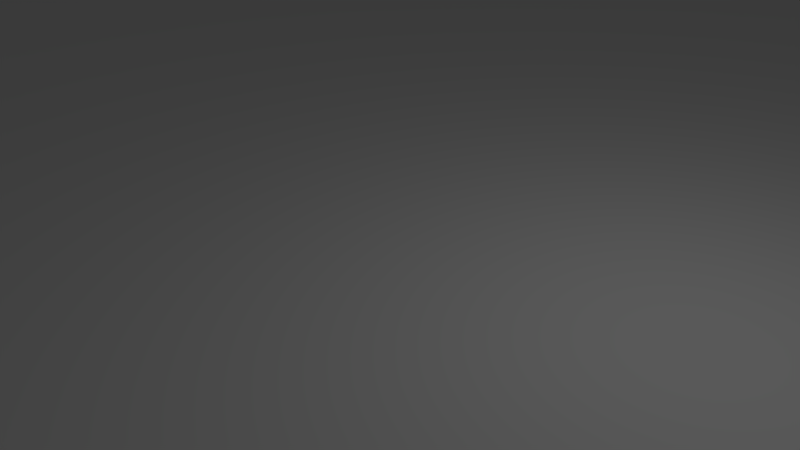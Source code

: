 # Source: Floor.blend  (saved by Blender 2.79.0; exported with 4.5.12 LTS)
import bpy
from mathutils import Matrix  # noqa: F401  (used for matrix-valued properties, if any)

bpy.ops.wm.read_factory_settings(use_empty=True)
scene = bpy.context.scene
scene.name = 'Scene'

# ---- collections
col_collection_1 = bpy.data.collections.new('Collection 1'); scene.collection.children.link(col_collection_1)

# ---- materials (node trees are filled in below, after node groups)
mat_material = bpy.data.materials.new('Material')
mat_material.alpha_threshold = 0.0
mat_material.use_transparent_shadow = False
mat_material.roughness = 0.5
mat_material.line_color = (0.0, 0.0, 0.0, 1.0)

# ---- material node trees

# ---- world
world_world = bpy.data.worlds.new('World'); scene.world = world_world
world_world.color = (0.05088, 0.05088, 0.05088)
world_world.use_sun_shadow = False
world_world.sun_shadow_jitter_overblur = 0.0
world_world.cycles.sampling_method = 'MANUAL'

# ---- cameras
cam_camera = bpy.data.cameras.new('Camera')
cam_camera.clip_end = 100.0
cam_camera.lens = 35.0
cam_camera.sensor_width = 32.0
cam_camera.sensor_height = 18.0
cam_camera.ortho_scale = 7.314
cam_camera.dof.focus_distance = 0.0
cam_camera.dof.aperture_fstop = 128.0

# ---- lights
light_lamp = bpy.data.lights.new('Lamp', 'POINT')
light_lamp.transmission_factor = 0.0
light_lamp.cutoff_distance = 30.0
light_lamp.energy = 100.0
light_lamp.shadow_buffer_clip_start = 1.001
light_lamp.shadow_soft_size = 0.1
light_lamp.shadow_maximum_resolution = 0.006
light_lamp.use_absolute_resolution = True

# ---- meshes
me_cube = bpy.data.meshes.new('Cube')
me_cube.from_pydata([(1.0, 1.0, -1.0), (1.0, -1.0, -1.0), (-1.0, -1.0, -1.0), (-1.0, 1.0, -1.0), (1.0, 1.0, 1.0), (1.0, -1.0, 1.0), (-1.0, -1.0, 1.0), (-1.0, 1.0, 1.0)], [], [(0, 1, 2, 3), (4, 7, 6, 5), (0, 4, 5, 1), (1, 5, 6, 2), (2, 6, 7, 3), (4, 0, 3, 7)])
_uv = me_cube.uv_layers.new(name='UVMap')
_uv.uv.foreach_set('vector', [0.0, 0.0, 1.0, 0.0, 1.0, 1.0, 0.0, 1.0, 0.0, 0.0, 1.0, 0.0, 1.0, 1.0, 0.0, 1.0, 0.0, 0.0, 1.0, 0.0, 1.0, 1.0, 0.0, 1.0, 0.0, 0.0, 1.0, 0.0, 1.0, 1.0, 0.0, 1.0, 0.0, 0.0, 1.0, 0.0, 1.0, 1.0, 0.0, 1.0, 0.0, 0.0, 1.0, 0.0, 1.0, 1.0, 0.0, 1.0])
me_cube.materials.append(mat_material)
me_cube.use_remesh_preserve_volume = False
me_cube.use_remesh_preserve_attributes = False
me_cube.use_mirror_vertex_groups = False
me_cube.update()

# ---- objects
ob_cube = bpy.data.objects.new('Cube', me_cube)
ob_lamp = bpy.data.objects.new('Lamp', light_lamp)
ob_camera = bpy.data.objects.new('Camera', cam_camera)

# ---- transforms, parenting, visibility, modifiers, constraints
ob_cube.location = (0.0, 0.0, 0.0)
ob_cube.scale = (20.0, 20.0, 0.1)
ob_cube.lock_rotations_4d = False
ob_cube.empty_display_type = 'ARROWS'
ob_cube.lineart.crease_threshold = 0.0
ob_lamp.location = (4.076, 1.005, 5.904)
ob_lamp.rotation_euler = (0.6503, 0.05522, 1.866)
ob_lamp.lock_rotations_4d = False
ob_lamp.empty_display_type = 'ARROWS'
ob_lamp.color = (0.0, 0.0, 0.0, 0.0)
ob_lamp.lineart.crease_threshold = 0.0
ob_camera.location = (7.481, -6.508, 5.344)
ob_camera.rotation_euler = (1.109, 0.0, 0.8149)
ob_camera.lock_rotations_4d = False
ob_camera.empty_display_type = 'ARROWS'
ob_camera.color = (0.0, 0.0, 0.0, 0.0)
ob_camera.display_type = 'WIRE'
ob_camera.lineart.crease_threshold = 0.0

# ---- collection membership
col_collection_1.objects.link(ob_cube)
col_collection_1.objects.link(ob_lamp)
col_collection_1.objects.link(ob_camera)

# ---- scene / render settings (as saved in the file)
scene.camera = ob_camera
scene.frame_start = 1; scene.frame_end = 250; scene.frame_set(1)
scene.render.engine = 'BLENDER_EEVEE_NEXT'
scene.render.resolution_percentage = 50
scene.render.dither_intensity = 0.0
scene.cycles.use_denoising = False
scene.cycles.samples = 128
scene.cycles.sampling_pattern = 'TABULATED_SOBOL'
scene.cycles.use_adaptive_sampling = False
scene.cycles.use_light_tree = False
scene.cycles.blur_glossy = 0.0
scene.cycles.sample_clamp_indirect = 0.0
scene.view_settings.view_transform = 'Standard'
bpy.context.view_layer.update()
